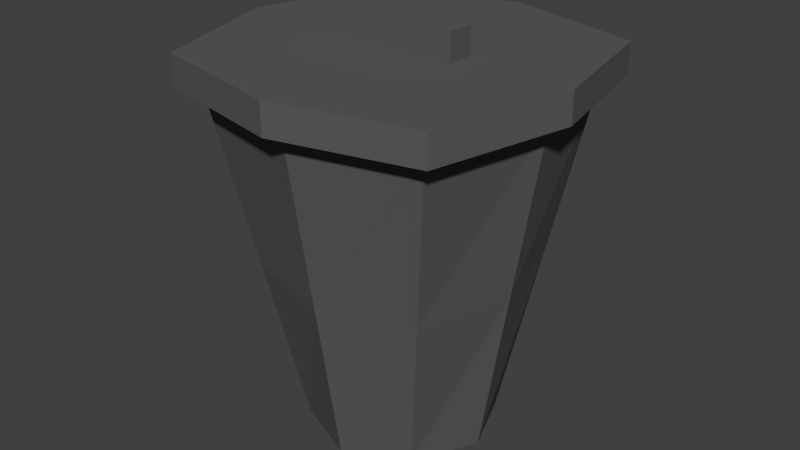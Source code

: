 # Source: MF-M_lleimer.blend  (saved by Blender 2.76.0; exported with 4.5.12 LTS)
import bpy
from mathutils import Matrix  # noqa: F401  (used for matrix-valued properties, if any)

bpy.ops.wm.read_factory_settings(use_empty=True)
scene = bpy.context.scene
scene.name = 'Scene'

# ---- collections
col_collection_1 = bpy.data.collections.new('Collection 1'); scene.collection.children.link(col_collection_1)

# ---- materials (node trees are filled in below, after node groups)
mat_material_001 = bpy.data.materials.new('Material.001')
mat_material_001.alpha_threshold = 0.0
mat_material_001.roughness = 0.5

# ---- material node trees
mat_material_001.use_nodes = True; mat_material_001.node_tree.nodes.clear()
_N = mat_material_001.node_tree.nodes; _L = mat_material_001.node_tree.links
n0 = _N.new('ShaderNodeOutputMaterial'); n0.name = 'Material Output'; n0.location = (300, 300)
n1 = _N.new('ShaderNodeBsdfDiffuse'); n1.name = 'Diffuse BSDF'; n1.location = (10, 300)
n1.inputs[0].default_value = (0.1086, 0.1086, 0.1086, 1.0)
_L.new(n1.outputs[0], n0.inputs[0])
n0.is_active_output = True

# ---- world
world_world = bpy.data.worlds.new('World'); scene.world = world_world
world_world.color = (0.05088, 0.05088, 0.05088)
world_world.use_sun_shadow = False
world_world.sun_shadow_jitter_overblur = 0.0
world_world.cycles.sampling_method = 'MANUAL'
world_world.cycles.sample_map_resolution = 256

# ---- meshes
me_cylinder = bpy.data.meshes.new('Cylinder')
me_cylinder.from_pydata([(3.291, 1.9, 3.96), (2.225, 0.8333, -2.509), (3.176, -2.591, 3.96), (2.109, -1.525, -2.509), (-1.346, 1.896, 3.96), (-0.2796, 0.829, -2.509), (-1.343, -2.632, 3.96), (-0.2769, -1.565, -2.509), (2.664, -0.3168, -2.509), (2.758, 1.367, 0.7255), (0.9438, -2.063, -2.509), (-2.048, -0.3168, 3.96), (-0.9819, -0.3168, -2.509), (2.643, -2.058, 0.7255), (3.73, -0.3168, 3.96), (-0.8129, 1.362, 0.7255), (-0.8101, -2.099, 0.7255), (0.9438, 2.53, 3.96), (0.9438, -3.13, 3.96), (0.9438, 1.464, -2.509), (3.197, -0.3168, 0.7255), (0.9438, -2.597, 0.7255), (0.9438, 1.997, 0.7255), (0.9438, -0.3168, -2.509), (-1.515, -0.3168, 0.7255), (3.604, 2.202, 3.96), (3.473, -2.897, 3.96), (-1.645, 2.197, 3.96), (-1.642, -2.943, 3.96), (-2.44, -0.3148, 3.96), (4.101, -0.3148, 3.96), (0.947, 2.918, 3.96), (0.947, -3.509, 3.96), (3.604, 2.202, 4.532), (3.473, -2.897, 4.532), (-1.645, 2.197, 4.532), (-1.642, -2.943, 4.532), (-2.44, -0.3148, 4.532), (4.101, -0.3148, 4.532), (0.947, 2.918, 4.532), (0.947, -3.509, 4.532), (0.947, -0.3148, 4.532), (-0.4597, -0.5858, 5.045), (2.055, -0.5858, 5.045), (-0.4597, -0.04777, 5.045), (2.055, -0.04777, 5.045), (-0.4597, -0.5858, 4.52), (2.055, -0.5858, 4.52), (-0.4597, -0.04777, 4.52), (2.055, -0.04777, 4.52)], [], [(24, 15, 5, 12), (23, 19, 1, 8), (22, 9, 1, 19), (21, 16, 7, 10), (20, 13, 3, 8), (9, 20, 8, 1), (0, 14, 20, 9), (14, 2, 13, 20), (13, 21, 10, 3), (2, 18, 21, 13), (18, 6, 16, 21), (15, 22, 19, 5), (4, 17, 22, 15), (17, 0, 9, 22), (10, 23, 8, 3), (7, 12, 23, 10), (12, 5, 19, 23), (16, 24, 12, 7), (6, 11, 24, 16), (11, 4, 15, 24), (14, 0, 25, 30), (0, 17, 31, 25), (18, 2, 26, 32), (11, 6, 28, 29), (2, 14, 30, 26), (6, 18, 32, 28), (17, 4, 27, 31), (4, 11, 29, 27), (26, 30, 38, 34), (28, 32, 40, 36), (31, 27, 35, 39), (27, 29, 37, 35), (41, 39, 35, 37), (40, 41, 37, 36), (34, 38, 41, 40), (38, 33, 39, 41), (29, 28, 36, 37), (32, 26, 34, 40), (25, 31, 39, 33), (30, 25, 33, 38), (43, 45, 44, 42), (45, 49, 48, 44), (49, 47, 46, 48), (47, 43, 42, 46), (42, 44, 48, 46), (47, 49, 45, 43)])
me_cylinder.materials.append(mat_material_001)
me_cylinder.use_remesh_preserve_volume = False
me_cylinder.use_remesh_preserve_attributes = False
me_cylinder.use_mirror_vertex_groups = False
me_cylinder.update()

# ---- objects
ob_cylinder = bpy.data.objects.new('Cylinder', me_cylinder)

# ---- transforms, parenting, visibility, modifiers, constraints
ob_cylinder.location = (0.0, 0.0, 0.4206)
ob_cylinder.scale = (0.3981, 0.3981, 0.3981)
ob_cylinder.lineart.crease_threshold = 0.0

# ---- collection membership
col_collection_1.objects.link(ob_cylinder)

# ---- scene / render settings (as saved in the file)
scene.frame_start = 1; scene.frame_end = 250; scene.frame_set(1)
scene.render.engine = 'CYCLES'
scene.render.resolution_percentage = 50
scene.render.dither_intensity = 0.0
scene.cycles.use_denoising = False
scene.cycles.samples = 10
scene.cycles.sampling_pattern = 'TABULATED_SOBOL'
scene.cycles.light_sampling_threshold = 0.0
scene.cycles.use_adaptive_sampling = False
scene.cycles.use_light_tree = False
scene.cycles.blur_glossy = 0.0
scene.cycles.pixel_filter_type = 'GAUSSIAN'
scene.cycles.sample_clamp_indirect = 0.0
scene.view_settings.view_transform = 'Standard'
bpy.context.view_layer.update()

# ---- added for rendering (the .blend has no active camera and no usable light): camera, sun
cam_auto = bpy.data.cameras.new('AutoCamera')
cam_auto.lens = 50.0
cam_auto.sensor_width = 36.0
cam_auto.clip_end = 1000.0
ob_auto_camera = bpy.data.objects.new('AutoCamera', cam_auto)
scene.collection.objects.link(ob_auto_camera)
ob_auto_camera.location = (4.70714, -5.36946, 4.4267)
ob_auto_camera.rotation_euler = (1.09748, -7.21219e-08, 0.694738)
scene.camera = ob_auto_camera
light_auto_sun = bpy.data.lights.new('AutoSun', 'SUN')
light_auto_sun.energy = 3.0
light_auto_sun.angle = 0.0523599
ob_auto_sun = bpy.data.objects.new('AutoSun', light_auto_sun)
scene.collection.objects.link(ob_auto_sun)
ob_auto_sun.rotation_euler = (0.872665, 0.174533, 0.523599)
bpy.context.view_layer.update()
